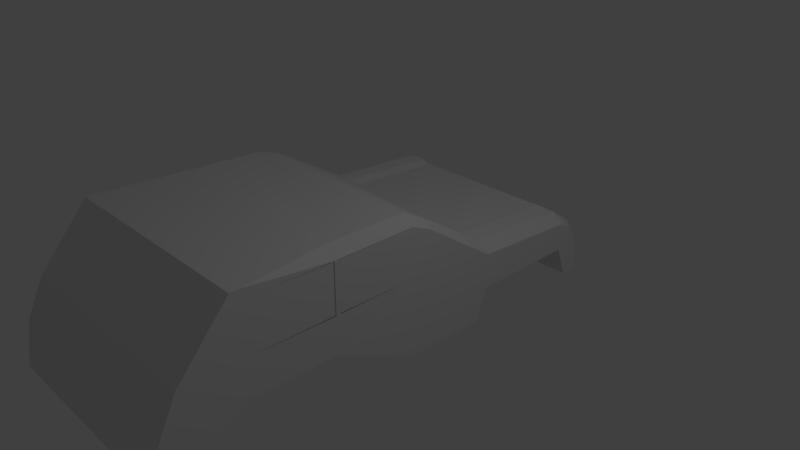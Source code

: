 # Source: normalCar2.blend  (saved by Blender 2.78.0; exported with 4.5.12 LTS)
import bpy
from mathutils import Matrix  # noqa: F401  (used for matrix-valued properties, if any)

bpy.ops.wm.read_factory_settings(use_empty=True)
scene = bpy.context.scene
scene.name = 'Scene'

# ---- collections
col_collection_1 = bpy.data.collections.new('Collection 1'); scene.collection.children.link(col_collection_1)

# ---- materials (node trees are filled in below, after node groups)
mat_material = bpy.data.materials.new('Material')
mat_material.alpha_threshold = 0.0
mat_material.use_transparent_shadow = False
mat_material.roughness = 0.5
mat_material.line_color = (0.0, 0.0, 0.0, 1.0)

# ---- material node trees

# ---- world
world_world = bpy.data.worlds.new('World'); scene.world = world_world
world_world.color = (0.05088, 0.05088, 0.05088)
world_world.use_sun_shadow = False
world_world.sun_shadow_jitter_overblur = 0.0
world_world.cycles.sampling_method = 'MANUAL'

# ---- cameras
cam_camera = bpy.data.cameras.new('Camera')
cam_camera.clip_end = 100.0
cam_camera.lens = 35.0
cam_camera.sensor_width = 32.0
cam_camera.sensor_height = 18.0
cam_camera.ortho_scale = 7.314
cam_camera.dof.focus_distance = 0.0
cam_camera.dof.aperture_fstop = 128.0

# ---- lights
light_lamp = bpy.data.lights.new('Lamp', 'POINT')
light_lamp.transmission_factor = 0.0
light_lamp.cutoff_distance = 30.0
light_lamp.energy = 100.0
light_lamp.shadow_buffer_clip_start = 1.001
light_lamp.shadow_soft_size = 0.1
light_lamp.shadow_maximum_resolution = 0.006
light_lamp.use_absolute_resolution = True

# ---- meshes
me_cube_001 = bpy.data.meshes.new('Cube.001')
me_cube_001.from_pydata([(0.8373, 0.09125, 0.7845), (-1.982, 0.09125, 0.7845), (1.0, -1.374, 0.1202), (1.0, -2.562, 0.1202), (1.0, -0.1872, 0.1202), (1.0, -1.374, 0.8161), (1.0, -0.1872, 0.8161), (1.0, -2.562, 0.8161), (-2.091, -1.374, 0.1202), (-2.091, -0.1872, 0.1202), (-2.091, -2.562, 0.1202), (-2.091, -1.374, 0.8161), (-2.091, -2.562, 0.8161), (-2.091, -0.1872, 0.8161), (0.8506, 1.167, 0.1026), (-1.982, 1.167, 0.1361), (-1.64, 1.167, 0.07344), (-1.756, 1.167, 0.1272), (0.5293, 1.167, 0.1115), (0.4478, 1.167, 0.06574), (-0.6507, 1.167, 0.07222), (-0.5457, -2.691, 0.9498), (-0.5457, -3.389, 0.1272), (-1.975, -2.691, 0.9498), (-1.975, -3.389, 0.1272), (0.905, -2.691, 0.9498), (0.905, -3.389, 0.1272), (-1.975, -3.04, 0.5385), (0.905, -3.04, 0.5385), (0.905, -2.866, 0.7441), (0.905, -3.215, 0.3328), (-1.975, -3.215, 0.3328), (-1.975, -2.866, 0.7441)], [], [(4, 6, 5, 2), (2, 5, 7, 3), (10, 12, 11, 8), (8, 11, 13, 9), (1, 0, 14, 18, 19, 20, 16, 17, 15), (21, 23, 32, 27, 31, 24, 22, 26, 30, 28, 29, 25)])
me_cube_001.materials.append(mat_material)
me_cube_001.use_remesh_preserve_volume = False
me_cube_001.use_remesh_preserve_attributes = False
me_cube_001.use_mirror_vertex_groups = False
me_cube_001.update()
me_cube = bpy.data.meshes.new('Cube')
me_cube.from_pydata([(1.0, 1.0, -1.0), (1.0, -3.749, -1.0), (-2.091, -3.749, -1.0), (-2.091, 1.0, -1.0), (0.8373, 0.09125, 0.7845), (1.0, -2.691, 0.9498), (-2.091, -2.691, 0.9498), (-1.982, 0.09125, 0.7845), (1.0, -1.374, -0.4069), (1.0, 0.09125, 0.07016), (1.0, -3.389, 0.1272), (0.8373, -1.374, 0.9498), (1.008, -1.374, 0.1202), (1.0, -2.562, -0.4069), (1.0, 0.09125, 0.6878), (1.0, -2.562, 0.9498), (1.0, -0.1872, -1.0), (1.0, 1.0, -0.3823), (1.0, -3.633, -0.3823), (0.8373, -0.1872, 0.9423), (1.0, -2.562, 0.1202), (1.0, -0.1872, 0.1202), (1.0, -1.374, -0.3823), (1.008, -1.374, 0.8161), (1.0, -0.1872, 0.8161), (1.0, -0.1872, -0.3823), (1.0, -2.562, -0.3823), (1.0, -2.562, 0.8161), (-2.091, -1.374, -0.4069), (-2.091, -3.389, 0.1272), (-2.091, 0.09125, 0.07016), (-1.982, -1.374, 0.9498), (-2.097, -1.374, 0.1202), (-2.091, -0.1872, -1.0), (-2.091, 0.09125, 0.6878), (-1.982, -0.1872, 0.8935), (-2.091, -2.562, -0.4069), (-2.091, -3.633, -0.3823), (-2.091, 1.0, -0.3823), (-2.091, -2.562, 0.9498), (-2.091, -0.1872, 0.1202), (-2.091, -2.562, 0.1202), (-2.091, -1.374, -0.3823), (-2.097, -1.374, 0.8161), (-2.091, -2.562, 0.8161), (-2.091, -2.562, -0.3823), (-2.091, -0.1872, -0.3823), (-2.091, -0.1872, 0.8161), (1.0, 1.167, -0.546), (-2.091, 1.167, -0.546), (1.0, 1.167, -0.04914), (0.8506, 1.167, 0.1026), (-2.091, 1.167, -0.01926), (-1.982, 1.167, 0.1361), (1.0, 1.167, -0.3823), (1.0, 1.167, -0.2467), (-2.091, 1.167, -0.3823), (-2.091, 1.167, -0.1367), (1.0, 2.716, -0.546), (-2.091, 2.716, -0.546), (1.0, 2.716, -0.1436), (0.8506, 2.716, 0.008187), (-2.091, 2.716, -0.1137), (-1.982, 2.716, 0.04169), (1.0, 2.716, -0.3823), (1.0, 2.716, -0.3411), (-2.091, 2.716, -0.3823), (-2.091, 2.716, -0.2312), (1.0, 2.888, -1.0), (-2.091, 2.888, -1.0), (1.0, 2.888, -0.2447), (1.0, 2.888, -0.1399), (-2.091, 2.888, -0.2149), (-2.091, 2.888, -0.1044), (1.0, 2.888, -0.4835), (1.0, 2.888, -0.4423), (-2.091, 2.888, -0.4835), (-2.091, 2.888, -0.3323), (1.0, 3.118, -1.0), (-2.091, 3.118, -1.0), (1.0, 3.118, -0.6079), (1.0, 3.118, -0.5894), (-2.091, 3.118, -0.5781), (-2.091, 3.118, -0.5538), (1.0, 3.118, -0.8467), (1.0, 3.118, -0.8055), (-2.091, 3.118, -0.8467), (-2.091, 3.118, -0.6955), (-1.64, 1.167, 0.07344), (-1.64, 2.716, -0.02098), (0.8506, 1.941, 0.0554), (-1.982, 1.941, 0.0889), (-1.64, 1.941, 0.02623), (-1.756, 1.167, 0.1272), (-1.756, 2.716, 0.03281), (0.8506, 1.554, 0.07901), (-1.982, 2.328, 0.06529), (0.5293, 1.167, 0.1115), (0.5293, 2.716, 0.01706), (0.8506, 2.328, 0.03179), (-1.982, 1.554, 0.1125), (-1.64, 2.328, 0.002624), (-1.64, 1.554, 0.04984), (-1.756, 1.941, 0.08002), (0.5293, 1.941, 0.06428), (0.5293, 1.554, 0.08789), (-1.756, 1.554, 0.1036), (-1.756, 2.328, 0.05642), (0.5293, 2.328, 0.04067), (-1.756, 1.747, 0.09183), (-1.756, 2.522, 0.04461), (-1.756, 2.135, 0.06822), (0.4478, 1.167, 0.06574), (0.4478, 2.716, -0.02869), (0.4478, 1.941, 0.01853), (0.4478, 1.554, 0.04214), (0.4478, 2.328, -0.005078), (-0.6507, 1.167, 0.07222), (-0.6507, 2.716, -0.02221), (-0.6507, 1.941, 0.025), (-0.6507, 1.554, 0.04861), (-0.6507, 2.328, 0.001398), (1.0, -3.04, 0.5385), (-0.5457, -2.691, 0.9498), (-2.091, -3.04, 0.5385), (-0.5457, -3.389, 0.1272), (1.0, -3.215, 0.3328), (-1.975, -2.691, 0.9498), (-2.091, -3.215, 0.3328), (-1.975, -3.389, 0.1272), (1.0, -2.866, 0.7441), (0.905, -2.691, 0.9498), (-2.091, -2.866, 0.7441), (0.905, -3.389, 0.1272), (-1.975, -3.04, 0.5385), (0.905, -3.04, 0.5385), (0.905, -2.866, 0.7441), (0.905, -3.215, 0.3328), (-1.975, -3.215, 0.3328), (-1.975, -2.866, 0.7441), (-2.097, -1.31, 0.1202), (-2.097, -1.31, 0.8161), (-2.091, -0.1872, 0.4682), (1.008, -1.308, 0.1202), (1.008, -1.308, 0.8161), (1.0, -0.1872, 0.4682)], [], [(0, 16, 8, 13, 1, 2, 36, 28, 33, 3), (4, 7, 35, 31, 39, 6, 127, 123, 131, 5, 15, 11, 19), (10, 20, 15, 5, 130, 122, 126), (41, 29, 128, 124, 132, 6, 39), (47, 35, 7, 34), (9, 17, 54, 55), (26, 20, 10, 18), (25, 21, 143, 12, 22), (24, 19, 11, 23, 144), (9, 14, 24, 145, 21), (14, 4, 19, 24), (16, 25, 22, 8), (0, 17, 25, 16), (17, 9, 21, 25), (13, 26, 18, 1), (8, 22, 26, 13), (22, 12, 20, 26), (139, 127, 6, 132), (23, 11, 15, 27), (46, 40, 30, 38), (45, 41, 32, 42), (44, 39, 31, 43), (2, 1, 18, 37), (10, 133, 125, 129, 29, 37, 18), (36, 45, 42, 28), (2, 37, 45, 36), (37, 29, 41, 45), (33, 46, 38, 3), (28, 42, 46, 33), (42, 32, 140, 40, 46), (40, 142, 47, 34, 30), (43, 31, 35, 47, 141), (56, 57, 67, 66), (30, 34, 52, 57), (34, 7, 53, 52), (14, 9, 55, 50), (3, 38, 56, 49), (0, 3, 49, 48), (17, 0, 48, 54), (4, 14, 50, 51), (38, 30, 57, 56), (65, 64, 74, 75), (55, 54, 64, 65), (51, 50, 60, 61, 99, 90, 95), (57, 52, 62, 67), (50, 55, 65, 60), (52, 53, 100, 91, 96, 63, 62), (49, 56, 66, 59), (54, 48, 58, 64), (108, 99, 61, 98), (48, 49, 59, 58), (71, 70, 80, 81), (61, 60, 70, 71), (67, 62, 72, 77), (60, 65, 75, 70), (62, 63, 73, 72), (59, 66, 76, 69), (64, 58, 68, 74), (63, 94, 89, 118, 113, 98, 61, 71, 73), (58, 59, 69, 68), (66, 67, 77, 76), (81, 80, 85, 84, 78, 79, 86, 87, 82, 83), (77, 72, 82, 87), (70, 75, 85, 80), (72, 73, 83, 82), (69, 76, 86, 79), (74, 68, 78, 84), (73, 71, 81, 83), (68, 69, 79, 78), (76, 77, 87, 86), (75, 74, 84, 85), (107, 101, 89, 94, 110), (106, 102, 92, 103, 109), (105, 95, 90, 104), (115, 105, 104, 114), (112, 97, 105, 115), (97, 51, 95, 105), (100, 106, 109, 103, 91), (53, 93, 106, 100), (93, 88, 102, 106), (96, 107, 110, 94, 63), (91, 103, 111, 107, 96), (103, 92, 101, 107, 111), (116, 108, 98, 113), (114, 104, 108, 116), (104, 90, 99, 108), (119, 114, 116, 121), (121, 116, 113, 118), (117, 112, 115, 120), (120, 115, 114, 119), (102, 120, 119, 92), (88, 117, 120, 102), (101, 121, 118, 89), (92, 119, 121, 101), (138, 134, 124, 128), (122, 130, 136, 135), (130, 5, 131, 136), (10, 126, 137, 133), (126, 122, 135, 137), (129, 138, 128, 29), (134, 139, 132, 124), (12, 143, 144, 23), (141, 140, 32, 43)])
me_cube.materials.append(mat_material)
me_cube.use_remesh_preserve_volume = False
me_cube.use_remesh_preserve_attributes = False
me_cube.use_mirror_vertex_groups = False
me_cube.update()

# ---- objects
ob_cube_001 = bpy.data.objects.new('Cube.001', me_cube_001)
ob_cube = bpy.data.objects.new('Cube', me_cube)
ob_lamp = bpy.data.objects.new('Lamp', light_lamp)
ob_camera = bpy.data.objects.new('Camera', cam_camera)

# ---- transforms, parenting, visibility, modifiers, constraints
ob_cube_001.location = (0.0, 0.0, 0.0)
ob_cube_001.lock_rotations_4d = False
ob_cube_001.empty_display_type = 'ARROWS'
ob_cube_001.lineart.crease_threshold = 0.0
ob_cube.location = (0.0, 0.0, 0.0)
ob_cube.lock_rotations_4d = False
ob_cube.empty_display_type = 'ARROWS'
ob_cube.lineart.crease_threshold = 0.0
ob_lamp.location = (4.076, 1.005, 5.904)
ob_lamp.rotation_euler = (0.6503, 0.05522, 1.866)
ob_lamp.lock_rotations_4d = False
ob_lamp.empty_display_type = 'ARROWS'
ob_lamp.color = (0.0, 0.0, 0.0, 0.0)
ob_lamp.lineart.crease_threshold = 0.0
ob_camera.location = (7.481, -6.508, 5.344)
ob_camera.rotation_euler = (1.109, 0.0, 0.8149)
ob_camera.lock_rotations_4d = False
ob_camera.empty_display_type = 'ARROWS'
ob_camera.color = (0.0, 0.0, 0.0, 0.0)
ob_camera.display_type = 'WIRE'
ob_camera.lineart.crease_threshold = 0.0

# ---- collection membership
col_collection_1.objects.link(ob_cube_001)
col_collection_1.objects.link(ob_cube)
col_collection_1.objects.link(ob_lamp)
col_collection_1.objects.link(ob_camera)

# ---- scene / render settings (as saved in the file)
scene.camera = ob_camera
scene.frame_start = 1; scene.frame_end = 250; scene.frame_set(1)
scene.render.engine = 'BLENDER_EEVEE_NEXT'
scene.render.resolution_percentage = 50
scene.render.dither_intensity = 0.0
scene.cycles.use_denoising = False
scene.cycles.samples = 128
scene.cycles.sampling_pattern = 'TABULATED_SOBOL'
scene.cycles.light_sampling_threshold = 0.0
scene.cycles.use_adaptive_sampling = False
scene.cycles.use_light_tree = False
scene.cycles.blur_glossy = 0.0
scene.cycles.sample_clamp_indirect = 0.0
scene.view_settings.view_transform = 'Standard'
bpy.context.view_layer.update()
